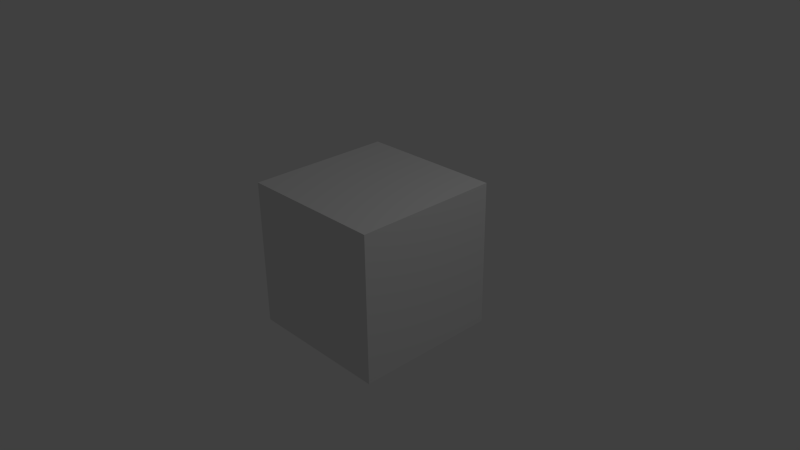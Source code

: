 # Source: testcube.blend  (saved by Blender 2.64.0; exported with 4.5.12 LTS)
import bpy
from mathutils import Matrix  # noqa: F401  (used for matrix-valued properties, if any)

bpy.ops.wm.read_factory_settings(use_empty=True)
scene = bpy.context.scene
scene.name = 'Scene'

# ---- collections
col_collection_1 = bpy.data.collections.new('Collection 1'); scene.collection.children.link(col_collection_1)

# ---- materials (node trees are filled in below, after node groups)
mat_material = bpy.data.materials.new('Material')
mat_material.alpha_threshold = 0.0
mat_material.use_transparent_shadow = False
mat_material.roughness = 0.5
mat_material.line_color = (0.0, 0.0, 0.0, 1.0)

# ---- material node trees

# ---- world
world_world = bpy.data.worlds.new('World'); scene.world = world_world
world_world.color = (0.05088, 0.05088, 0.05088)
world_world.use_sun_shadow = False
world_world.sun_shadow_jitter_overblur = 0.0
world_world.cycles.sampling_method = 'MANUAL'
world_world.cycles.sample_map_resolution = 256

# ---- cameras
cam_camera = bpy.data.cameras.new('Camera')
cam_camera.clip_end = 100.0
cam_camera.lens = 35.0
cam_camera.sensor_width = 32.0
cam_camera.sensor_height = 18.0
cam_camera.ortho_scale = 7.314
cam_camera.dof.focus_distance = 0.0
cam_camera.dof.aperture_fstop = 128.0

# ---- lights
light_lamp = bpy.data.lights.new('Lamp', 'POINT')
light_lamp.transmission_factor = 0.0
light_lamp.cutoff_distance = 30.0
light_lamp.energy = 100.0
light_lamp.shadow_buffer_clip_start = 1.001
light_lamp.shadow_soft_size = 1.0
light_lamp.shadow_maximum_resolution = 0.006
light_lamp.use_absolute_resolution = True
light_lamp.cycles.use_multiple_importance_sampling = False

# ---- meshes
me_cube = bpy.data.meshes.new('Cube')
me_cube.from_pydata([(1.0, 1.0, -1.0), (1.0, -1.0, -1.0), (-1.0, -1.0, -1.0), (-1.0, 1.0, -1.0), (1.0, 1.0, 1.0), (1.0, -1.0, 1.0), (-1.0, -1.0, 1.0), (-1.0, 1.0, 1.0)], [], [(0, 1, 2, 3), (4, 7, 6, 5), (0, 4, 5, 1), (1, 5, 6, 2), (2, 6, 7, 3), (4, 0, 3, 7)])
_uv = me_cube.uv_layers.new(name='UV coord')
_uv.uv.foreach_set('vector', [0.8657, 0.2528, 0.411, 0.1378, 0.1495, 0.2976, 0.5708, 0.3876, 0.8746, 0.7747, 0.5668, 0.8522, 0.1271, 0.7964, 0.3983, 0.7033, 0.8657, 0.2528, 0.8746, 0.7747, 0.3983, 0.7033, 0.411, 0.1378, 0.411, 0.1378, 0.3983, 0.7033, 0.1271, 0.7964, 0.1495, 0.2976, 0.1495, 0.2976, 0.1271, 0.7964, 0.5668, 0.8522, 0.5708, 0.3876, 0.8746, 0.7747, 0.8657, 0.2528, 0.5708, 0.3876, 0.5668, 0.8522])
me_cube.materials.append(mat_material)
me_cube.use_remesh_preserve_volume = False
me_cube.use_remesh_preserve_attributes = False
me_cube.use_mirror_vertex_groups = False
me_cube.update()

# ---- objects
ob_cube = bpy.data.objects.new('Cube', me_cube)
ob_lamp = bpy.data.objects.new('Lamp', light_lamp)
ob_camera = bpy.data.objects.new('Camera', cam_camera)

# ---- transforms, parenting, visibility, modifiers, constraints
ob_cube.location = (0.0, 0.0, 0.0)
ob_cube.lock_rotations_4d = False
ob_cube.empty_display_type = 'ARROWS'
ob_cube.lineart.crease_threshold = 0.0
ob_lamp.location = (4.076, 1.005, 5.904)
ob_lamp.rotation_euler = (0.6503, 0.05522, 1.866)
ob_lamp.lock_rotations_4d = False
ob_lamp.empty_display_type = 'ARROWS'
ob_lamp.color = (0.0, 0.0, 0.0, 0.0)
ob_lamp.lineart.crease_threshold = 0.0
ob_camera.location = (7.481, -6.508, 5.344)
ob_camera.rotation_euler = (1.109, 0.01082, 0.8149)
ob_camera.lock_rotations_4d = False
ob_camera.empty_display_type = 'ARROWS'
ob_camera.color = (0.0, 0.0, 0.0, 0.0)
ob_camera.display_type = 'WIRE'
ob_camera.lineart.crease_threshold = 0.0

# ---- collection membership
col_collection_1.objects.link(ob_cube)
col_collection_1.objects.link(ob_lamp)
col_collection_1.objects.link(ob_camera)

# ---- scene / render settings (as saved in the file)
scene.camera = ob_camera
scene.frame_start = 1; scene.frame_end = 250; scene.frame_set(1)
scene.render.engine = 'BLENDER_EEVEE_NEXT'
scene.render.image_settings.color_mode = 'RGB'
scene.render.image_settings.compression = 90
scene.render.resolution_percentage = 50
scene.render.dither_intensity = 0.0
scene.render.bake_margin = 2
scene.render.bake_bias = 0.0
scene.cycles.use_denoising = False
scene.cycles.samples = 10
scene.cycles.sampling_pattern = 'TABULATED_SOBOL'
scene.cycles.light_sampling_threshold = 0.0
scene.cycles.use_adaptive_sampling = False
scene.cycles.use_light_tree = False
scene.cycles.blur_glossy = 0.0
scene.cycles.volume_bounces = 1
scene.cycles.pixel_filter_type = 'GAUSSIAN'
scene.cycles.sample_clamp_indirect = 0.0
scene.view_settings.view_transform = 'Standard'
bpy.context.view_layer.update()
